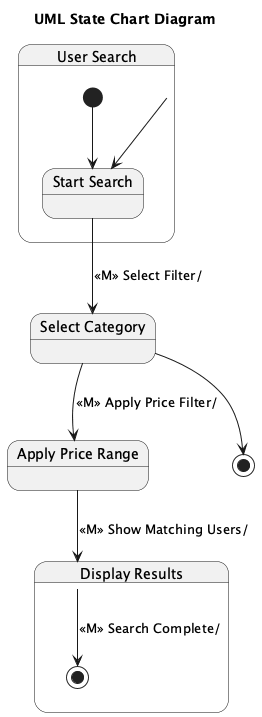

The diagram above was rendered by PlantUML. Its source (embedded in the PNG):
@startuml
title UML State Chart Diagram

state "User Search" as UserSearch {
  [*] --> StartSearch

  state "Start Search" as StartSearch
}

state "Select Category" as SelectCategory {
  StartSearch --> SelectCategory : «M» Select Filter/
}

state "Apply Price Range" as ApplyPriceRange {
  SelectCategory --> ApplyPriceRange : «M» Apply Price Filter/
}

state "Display Results" as DisplayResults {
  ApplyPriceRange --> DisplayResults : «M» Show Matching Users/
  DisplayResults --> [*] : «M» Search Complete/
}

UserSearch --> StartSearch

SelectCategory --> [*]

@enduml